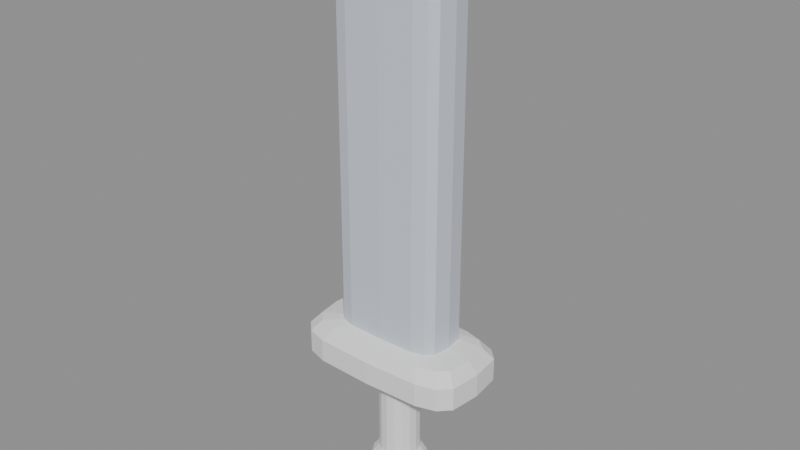 # Source: BE_FxBladeChunky.blend  (saved by Blender 5.2.45; exported with 4.5.12 LTS)
import bpy
from mathutils import Matrix  # noqa: F401  (used for matrix-valued properties, if any)

bpy.ops.wm.read_factory_settings(use_empty=True)
scene = bpy.context.scene
scene.name = 'FxBladeChunky'

# ---- materials (node trees are filled in below, after node groups)
mat_blade = bpy.data.materials.new('Blade')
mat_blade.diffuse_color = (0.63, 0.68, 0.76, 1.0)
mat_hilt = bpy.data.materials.new('Hilt')
mat_hilt.diffuse_color = (0.86, 0.86, 0.86, 1.0)

# ---- material node trees
mat_blade.use_nodes = True; mat_blade.node_tree.nodes.clear()
_N = mat_blade.node_tree.nodes; _L = mat_blade.node_tree.links
n0 = _N.new('ShaderNodeBsdfPrincipled'); n0.name = 'Principled BSDF'; n0.location = (-200, 100)
n0.inputs[0].default_value = (0.63, 0.68, 0.76, 1.0)
n0.inputs[10].default_value = 0.005
n1 = _N.new('ShaderNodeOutputMaterial'); n1.name = 'Material Output'; n1.location = (200, 100)
_L.new(n0.outputs[0], n1.inputs[0])
n1.is_active_output = True
mat_hilt.use_nodes = True; mat_hilt.node_tree.nodes.clear()
_N = mat_hilt.node_tree.nodes; _L = mat_hilt.node_tree.links
n0 = _N.new('ShaderNodeBsdfPrincipled'); n0.name = 'Principled BSDF'; n0.location = (-200, 100)
n0.inputs[0].default_value = (0.86, 0.86, 0.86, 1.0)
n0.inputs[2].default_value = 0.75
n0.inputs[10].default_value = 0.005
n1 = _N.new('ShaderNodeOutputMaterial'); n1.name = 'Material Output'; n1.location = (200, 100)
_L.new(n0.outputs[0], n1.inputs[0])
n1.is_active_output = True

# ---- meshes
me_be_fxbladechunky_mesh = bpy.data.meshes.new('BE_FxBladeChunky_Mesh')
me_be_fxbladechunky_mesh.from_pydata([(0.16, 0.0, -3.5), (0.1478, 0.06123, -3.5), (0.1131, 0.1131, -3.5), (0.06123, 0.1478, -3.5), (9.797e-18, 0.16, -3.5), (-0.06123, 0.1478, -3.5), (-0.1131, 0.1131, -3.5), (-0.1478, 0.06123, -3.5), (-0.16, 1.959e-17, -3.5), (-0.1478, -0.06123, -3.5), (-0.1131, -0.1131, -3.5), (-0.06123, -0.1478, -3.5), (-2.939e-17, -0.16, -3.5), (0.06123, -0.1478, -3.5), (0.1131, -0.1131, -3.5), (0.1478, -0.06123, -3.5), (0.32, 0.0, -3.43), (0.2956, 0.1148, -3.43), (0.2263, 0.2121, -3.43), (0.1225, 0.2772, -3.43), (1.959e-17, 0.3, -3.43), (-0.1225, 0.2772, -3.43), (-0.2263, 0.2121, -3.43), (-0.2956, 0.1148, -3.43), (-0.32, 3.674e-17, -3.43), (-0.2956, -0.1148, -3.43), (-0.2263, -0.2121, -3.43), (-0.1225, -0.2772, -3.43), (-5.878e-17, -0.3, -3.43), (0.1225, -0.2772, -3.43), (0.2263, -0.2121, -3.43), (0.2956, -0.1148, -3.43), (0.4, 0.0, -3.25), (0.3696, 0.1378, -3.25), (0.2828, 0.2546, -3.25), (0.1531, 0.3326, -3.25), (2.449e-17, 0.36, -3.25), (-0.1531, 0.3326, -3.25), (-0.2828, 0.2546, -3.25), (-0.3696, 0.1378, -3.25), (-0.4, 4.409e-17, -3.25), (-0.3696, -0.1378, -3.25), (-0.2828, -0.2546, -3.25), (-0.1531, -0.3326, -3.25), (-7.348e-17, -0.36, -3.25), (0.1531, -0.3326, -3.25), (0.2828, -0.2546, -3.25), (0.3696, -0.1378, -3.25), (0.34, 0.0, -3.05), (0.3141, 0.1186, -3.05), (0.2404, 0.2192, -3.05), (0.1301, 0.2864, -3.05), (2.082e-17, 0.31, -3.05), (-0.1301, 0.2864, -3.05), (-0.2404, 0.2192, -3.05), (-0.3141, 0.1186, -3.05), (-0.34, 3.796e-17, -3.05), (-0.3141, -0.1186, -3.05), (-0.2404, -0.2192, -3.05), (-0.1301, -0.2864, -3.05), (-6.246e-17, -0.31, -3.05), (0.1301, -0.2864, -3.05), (0.2404, -0.2192, -3.05), (0.3141, -0.1186, -3.05), (0.25, 0.0, -2.94), (0.231, 0.09567, -2.94), (0.1768, 0.1768, -2.94), (0.09567, 0.231, -2.94), (1.531e-17, 0.25, -2.94), (-0.09567, 0.231, -2.94), (-0.1768, 0.1768, -2.94), (-0.231, 0.09567, -2.94), (-0.25, 3.062e-17, -2.94), (-0.231, -0.09567, -2.94), (-0.1768, -0.1768, -2.94), (-0.09567, -0.231, -2.94), (-4.592e-17, -0.25, -2.94), (0.09567, -0.231, -2.94), (0.1768, -0.1768, -2.94), (0.231, -0.09567, -2.94), (0.245, 0.0, -2.82), (0.2264, 0.09376, -2.82), (0.1732, 0.1732, -2.82), (0.09376, 0.2264, -2.82), (1.5e-17, 0.245, -2.82), (-0.09376, 0.2264, -2.82), (-0.1732, 0.1732, -2.82), (-0.2264, 0.09376, -2.82), (-0.245, 3e-17, -2.82), (-0.2264, -0.09376, -2.82), (-0.1732, -0.1732, -2.82), (-0.09376, -0.2264, -2.82), (-4.501e-17, -0.245, -2.82), (0.09376, -0.2264, -2.82), (0.1732, -0.1732, -2.82), (0.2264, -0.09376, -2.82), (0.245, 0.0, -2.05), (0.2264, 0.09376, -2.05), (0.1732, 0.1732, -2.05), (0.09376, 0.2264, -2.05), (1.5e-17, 0.245, -2.05), (-0.09376, 0.2264, -2.05), (-0.1732, 0.1732, -2.05), (-0.2264, 0.09376, -2.05), (-0.245, 3e-17, -2.05), (-0.2264, -0.09376, -2.05), (-0.1732, -0.1732, -2.05), (-0.09376, -0.2264, -2.05), (-4.501e-17, -0.245, -2.05), (0.09376, -0.2264, -2.05), (0.1732, -0.1732, -2.05), (0.2264, -0.09376, -2.05), (0.32, 0.0, -1.94), (0.3027, 0.1583, -1.94), (0.2511, 0.2432, -1.94), (0.1634, 0.2933, -1.94), (1.432e-12, 0.31, -1.94), (-0.1634, 0.2933, -1.94), (-0.2511, 0.2432, -1.94), (-0.3027, 0.1583, -1.94), (-0.32, 2.254e-12, -1.94), (-0.3027, -0.1583, -1.94), (-0.2511, -0.2432, -1.94), (-0.1634, -0.2933, -1.94), (-3.09e-12, -0.31, -1.94), (0.1634, -0.2933, -1.94), (0.2511, -0.2432, -1.94), (0.3027, -0.1583, -1.94), (0.96, 0.0, -1.88), (0.9227, 0.2969, -1.88), (0.8073, 0.4036, -1.88), (0.5939, 0.4614, -1.88), (7.512e-09, 0.48, -1.88), (-0.5939, 0.4614, -1.88), (-0.8073, 0.4036, -1.88), (-0.9227, 0.2969, -1.88), (-0.96, 5.312e-09, -1.88), (-0.9227, -0.2969, -1.88), (-0.8073, -0.4036, -1.88), (-0.5939, -0.4614, -1.88), (-1.301e-08, -0.48, -1.88), (0.5939, -0.4614, -1.88), (0.8073, -0.4036, -1.88), (0.9227, -0.2969, -1.88), (1.1, 0.0, -1.76), (1.057, 0.3712, -1.76), (0.925, 0.5045, -1.76), (0.6805, 0.5767, -1.76), (8.608e-09, 0.6, -1.76), (-0.6805, 0.5767, -1.76), (-0.925, 0.5045, -1.76), (-1.057, 0.3712, -1.76), (-1.1, 6.64e-09, -1.76), (-1.057, -0.3712, -1.76), (-0.925, -0.5045, -1.76), (-0.6805, -0.5767, -1.76), (-1.491e-08, -0.6, -1.76), (0.6805, -0.5767, -1.76), (0.925, -0.5045, -1.76), (1.057, -0.3712, -1.76), (1.1, 0.0, -1.48), (1.057, 0.3712, -1.48), (0.925, 0.5045, -1.48), (0.6805, 0.5767, -1.48), (8.608e-09, 0.6, -1.48), (-0.6805, 0.5767, -1.48), (-0.925, 0.5045, -1.48), (-1.057, 0.3712, -1.48), (-1.1, 6.64e-09, -1.48), (-1.057, -0.3712, -1.48), (-0.925, -0.5045, -1.48), (-0.6805, -0.5767, -1.48), (-1.491e-08, -0.6, -1.48), (0.6805, -0.5767, -1.48), (0.925, -0.5045, -1.48), (1.057, -0.3712, -1.48), (0.98, 0.0, -1.34), (0.942, 0.2969, -1.34), (0.8241, 0.4036, -1.34), (0.6062, 0.4614, -1.34), (7.669e-09, 0.48, -1.34), (-0.6062, 0.4614, -1.34), (-0.8241, 0.4036, -1.34), (-0.942, 0.2969, -1.34), (-0.98, 5.312e-09, -1.34), (-0.942, -0.2969, -1.34), (-0.8241, -0.4036, -1.34), (-0.6062, -0.4614, -1.34), (-1.328e-08, -0.48, -1.34), (0.6062, -0.4614, -1.34), (0.8241, -0.4036, -1.34), (0.942, -0.2969, -1.34), (0.7, 0.0, -1.29), (0.6728, 0.2165, -1.29), (0.5886, 0.2943, -1.29), (0.433, 0.3364, -1.29), (5.478e-09, 0.35, -1.29), (-0.433, 0.3364, -1.29), (-0.5886, 0.2943, -1.29), (-0.6728, 0.2165, -1.29), (-0.7, 3.873e-09, -1.29), (-0.6728, -0.2165, -1.29), (-0.5886, -0.2943, -1.29), (-0.433, -0.3364, -1.29), (-9.487e-09, -0.35, -1.29), (0.433, -0.3364, -1.29), (0.5886, -0.2943, -1.29), (0.6728, -0.2165, -1.29), (0.7, 0.0, -0.9), (0.6728, 0.2165, -0.9), (0.5886, 0.2943, -0.9), (0.433, 0.3364, -0.9), (5.478e-09, 0.35, -0.9), (-0.433, 0.3364, -0.9), (-0.5886, 0.2943, -0.9), (-0.6728, 0.2165, -0.9), (-0.7, 3.873e-09, -0.9), (-0.6728, -0.2165, -0.9), (-0.5886, -0.2943, -0.9), (-0.433, -0.3364, -0.9), (-9.487e-09, -0.35, -0.9), (0.433, -0.3364, -0.9), (0.5886, -0.2943, -0.9), (0.6728, -0.2165, -0.9), (0.7, 0.0, 2.65), (0.6728, 0.2165, 2.65), (0.5886, 0.2943, 2.65), (0.433, 0.3364, 2.65), (5.478e-09, 0.35, 2.65), (-0.433, 0.3364, 2.65), (-0.5886, 0.2943, 2.65), (-0.6728, 0.2165, 2.65), (-0.7, 3.873e-09, 2.65), (-0.6728, -0.2165, 2.65), (-0.5886, -0.2943, 2.65), (-0.433, -0.3364, 2.65), (-9.487e-09, -0.35, 2.65), (0.433, -0.3364, 2.65), (0.5886, -0.2943, 2.65), (0.6728, -0.2165, 2.65), (0.66, 0.0, 2.96), (0.6319, 0.2005, 2.96), (0.5455, 0.281, 2.96), (0.3891, 0.3255, 2.96), (7.987e-10, 0.34, 2.96), (-0.3891, 0.3255, 2.96), (-0.5455, 0.281, 2.96), (-0.6319, 0.2005, 2.96), (-0.66, 6.024e-10, 2.96), (-0.6319, -0.2005, 2.96), (-0.5455, -0.281, 2.96), (-0.3891, -0.3255, 2.96), (-1.462e-09, -0.34, 2.96), (0.3891, -0.3255, 2.96), (0.5455, -0.281, 2.96), (0.6319, -0.2005, 2.96), (0.51, 0.0, 3.22), (0.4844, 0.1553, 3.22), (0.4071, 0.2315, 3.22), (0.2732, 0.2755, 3.22), (1.476e-11, 0.29, 3.22), (-0.2732, 0.2755, 3.22), (-0.4071, 0.2315, 3.22), (-0.4844, 0.1553, 3.22), (-0.51, 1.317e-11, 3.22), (-0.4844, -0.1553, 3.22), (-0.4071, -0.2315, 3.22), (-0.2732, -0.2755, 3.22), (-3.015e-11, -0.29, 3.22), (0.2732, -0.2755, 3.22), (0.4071, -0.2315, 3.22), (0.4844, -0.1553, 3.22), (0.3, 0.0, 3.4), (0.2805, 0.08398, 3.4), (0.2235, 0.1415, 3.4), (0.1326, 0.1776, 3.4), (4.967e-15, 0.19, 3.4), (-0.1326, 0.1776, 3.4), (-0.2235, 0.1415, 3.4), (-0.2805, 0.08398, 3.4), (-0.3, 5.67e-15, 3.4), (-0.2805, -0.08398, 3.4), (-0.2235, -0.1415, 3.4), (-0.1326, -0.1776, 3.4), (-1.264e-14, -0.19, 3.4), (0.1326, -0.1776, 3.4), (0.2235, -0.1415, 3.4), (0.2805, -0.08398, 3.4), (0.12, 0.0, 3.5), (0.1109, 0.03444, 3.5), (0.08485, 0.06364, 3.5), (0.04592, 0.08315, 3.5), (7.348e-18, 0.09, 3.5), (-0.04592, 0.08315, 3.5), (-0.08485, 0.06364, 3.5), (-0.1109, 0.03444, 3.5), (-0.12, 1.102e-17, 3.5), (-0.1109, -0.03444, 3.5), (-0.08485, -0.06364, 3.5), (-0.04592, -0.08315, 3.5), (-2.204e-17, -0.09, 3.5), (0.04592, -0.08315, 3.5), (0.08485, -0.06364, 3.5), (0.1109, -0.03444, 3.5)], [], [(15, 14, 13, 12, 11, 10, 9, 8, 7, 6, 5, 4, 3, 2, 1, 0), (0, 1, 17, 16), (1, 2, 18, 17), (2, 3, 19, 18), (3, 4, 20, 19), (4, 5, 21, 20), (5, 6, 22, 21), (6, 7, 23, 22), (7, 8, 24, 23), (8, 9, 25, 24), (9, 10, 26, 25), (10, 11, 27, 26), (11, 12, 28, 27), (12, 13, 29, 28), (13, 14, 30, 29), (14, 15, 31, 30), (15, 0, 16, 31), (16, 17, 33, 32), (17, 18, 34, 33), (18, 19, 35, 34), (19, 20, 36, 35), (20, 21, 37, 36), (21, 22, 38, 37), (22, 23, 39, 38), (23, 24, 40, 39), (24, 25, 41, 40), (25, 26, 42, 41), (26, 27, 43, 42), (27, 28, 44, 43), (28, 29, 45, 44), (29, 30, 46, 45), (30, 31, 47, 46), (31, 16, 32, 47), (32, 33, 49, 48), (33, 34, 50, 49), (34, 35, 51, 50), (35, 36, 52, 51), (36, 37, 53, 52), (37, 38, 54, 53), (38, 39, 55, 54), (39, 40, 56, 55), (40, 41, 57, 56), (41, 42, 58, 57), (42, 43, 59, 58), (43, 44, 60, 59), (44, 45, 61, 60), (45, 46, 62, 61), (46, 47, 63, 62), (47, 32, 48, 63), (48, 49, 65, 64), (49, 50, 66, 65), (50, 51, 67, 66), (51, 52, 68, 67), (52, 53, 69, 68), (53, 54, 70, 69), (54, 55, 71, 70), (55, 56, 72, 71), (56, 57, 73, 72), (57, 58, 74, 73), (58, 59, 75, 74), (59, 60, 76, 75), (60, 61, 77, 76), (61, 62, 78, 77), (62, 63, 79, 78), (63, 48, 64, 79), (64, 65, 81, 80), (65, 66, 82, 81), (66, 67, 83, 82), (67, 68, 84, 83), (68, 69, 85, 84), (69, 70, 86, 85), (70, 71, 87, 86), (71, 72, 88, 87), (72, 73, 89, 88), (73, 74, 90, 89), (74, 75, 91, 90), (75, 76, 92, 91), (76, 77, 93, 92), (77, 78, 94, 93), (78, 79, 95, 94), (79, 64, 80, 95), (80, 81, 97, 96), (81, 82, 98, 97), (82, 83, 99, 98), (83, 84, 100, 99), (84, 85, 101, 100), (85, 86, 102, 101), (86, 87, 103, 102), (87, 88, 104, 103), (88, 89, 105, 104), (89, 90, 106, 105), (90, 91, 107, 106), (91, 92, 108, 107), (92, 93, 109, 108), (93, 94, 110, 109), (94, 95, 111, 110), (95, 80, 96, 111), (96, 97, 113, 112), (97, 98, 114, 113), (98, 99, 115, 114), (99, 100, 116, 115), (100, 101, 117, 116), (101, 102, 118, 117), (102, 103, 119, 118), (103, 104, 120, 119), (104, 105, 121, 120), (105, 106, 122, 121), (106, 107, 123, 122), (107, 108, 124, 123), (108, 109, 125, 124), (109, 110, 126, 125), (110, 111, 127, 126), (111, 96, 112, 127), (112, 113, 129, 128), (113, 114, 130, 129), (114, 115, 131, 130), (115, 116, 132, 131), (116, 117, 133, 132), (117, 118, 134, 133), (118, 119, 135, 134), (119, 120, 136, 135), (120, 121, 137, 136), (121, 122, 138, 137), (122, 123, 139, 138), (123, 124, 140, 139), (124, 125, 141, 140), (125, 126, 142, 141), (126, 127, 143, 142), (127, 112, 128, 143), (128, 129, 145, 144), (129, 130, 146, 145), (130, 131, 147, 146), (131, 132, 148, 147), (132, 133, 149, 148), (133, 134, 150, 149), (134, 135, 151, 150), (135, 136, 152, 151), (136, 137, 153, 152), (137, 138, 154, 153), (138, 139, 155, 154), (139, 140, 156, 155), (140, 141, 157, 156), (141, 142, 158, 157), (142, 143, 159, 158), (143, 128, 144, 159), (144, 145, 161, 160), (145, 146, 162, 161), (146, 147, 163, 162), (147, 148, 164, 163), (148, 149, 165, 164), (149, 150, 166, 165), (150, 151, 167, 166), (151, 152, 168, 167), (152, 153, 169, 168), (153, 154, 170, 169), (154, 155, 171, 170), (155, 156, 172, 171), (156, 157, 173, 172), (157, 158, 174, 173), (158, 159, 175, 174), (159, 144, 160, 175), (160, 161, 177, 176), (161, 162, 178, 177), (162, 163, 179, 178), (163, 164, 180, 179), (164, 165, 181, 180), (165, 166, 182, 181), (166, 167, 183, 182), (167, 168, 184, 183), (168, 169, 185, 184), (169, 170, 186, 185), (170, 171, 187, 186), (171, 172, 188, 187), (172, 173, 189, 188), (173, 174, 190, 189), (174, 175, 191, 190), (175, 160, 176, 191), (176, 177, 193, 192), (177, 178, 194, 193), (178, 179, 195, 194), (179, 180, 196, 195), (180, 181, 197, 196), (181, 182, 198, 197), (182, 183, 199, 198), (183, 184, 200, 199), (184, 185, 201, 200), (185, 186, 202, 201), (186, 187, 203, 202), (187, 188, 204, 203), (188, 189, 205, 204), (189, 190, 206, 205), (190, 191, 207, 206), (191, 176, 192, 207), (192, 193, 209, 208), (193, 194, 210, 209), (194, 195, 211, 210), (195, 196, 212, 211), (196, 197, 213, 212), (197, 198, 214, 213), (198, 199, 215, 214), (199, 200, 216, 215), (200, 201, 217, 216), (201, 202, 218, 217), (202, 203, 219, 218), (203, 204, 220, 219), (204, 205, 221, 220), (205, 206, 222, 221), (206, 207, 223, 222), (207, 192, 208, 223), (208, 209, 225, 224), (209, 210, 226, 225), (210, 211, 227, 226), (211, 212, 228, 227), (212, 213, 229, 228), (213, 214, 230, 229), (214, 215, 231, 230), (215, 216, 232, 231), (216, 217, 233, 232), (217, 218, 234, 233), (218, 219, 235, 234), (219, 220, 236, 235), (220, 221, 237, 236), (221, 222, 238, 237), (222, 223, 239, 238), (223, 208, 224, 239), (224, 225, 241, 240), (225, 226, 242, 241), (226, 227, 243, 242), (227, 228, 244, 243), (228, 229, 245, 244), (229, 230, 246, 245), (230, 231, 247, 246), (231, 232, 248, 247), (232, 233, 249, 248), (233, 234, 250, 249), (234, 235, 251, 250), (235, 236, 252, 251), (236, 237, 253, 252), (237, 238, 254, 253), (238, 239, 255, 254), (239, 224, 240, 255), (240, 241, 257, 256), (241, 242, 258, 257), (242, 243, 259, 258), (243, 244, 260, 259), (244, 245, 261, 260), (245, 246, 262, 261), (246, 247, 263, 262), (247, 248, 264, 263), (248, 249, 265, 264), (249, 250, 266, 265), (250, 251, 267, 266), (251, 252, 268, 267), (252, 253, 269, 268), (253, 254, 270, 269), (254, 255, 271, 270), (255, 240, 256, 271), (256, 257, 273, 272), (257, 258, 274, 273), (258, 259, 275, 274), (259, 260, 276, 275), (260, 261, 277, 276), (261, 262, 278, 277), (262, 263, 279, 278), (263, 264, 280, 279), (264, 265, 281, 280), (265, 266, 282, 281), (266, 267, 283, 282), (267, 268, 284, 283), (268, 269, 285, 284), (269, 270, 286, 285), (270, 271, 287, 286), (271, 256, 272, 287), (272, 273, 289, 288), (273, 274, 290, 289), (274, 275, 291, 290), (275, 276, 292, 291), (276, 277, 293, 292), (277, 278, 294, 293), (278, 279, 295, 294), (279, 280, 296, 295), (280, 281, 297, 296), (281, 282, 298, 297), (282, 283, 299, 298), (283, 284, 300, 299), (284, 285, 301, 300), (285, 286, 302, 301), (286, 287, 303, 302), (287, 272, 288, 303), (288, 289, 290, 291, 292, 293, 294, 295, 296, 297, 298, 299, 300, 301, 302, 303)])
me_be_fxbladechunky_mesh.polygons.foreach_set('material_index', [1, 1, 1, 1, 1, 1, 1, 1, 1, 1, 1, 1, 1, 1, 1, 1, 1, 1, 1, 1, 1, 1, 1, 1, 1, 1, 1, 1, 1, 1, 1, 1, 1, 1, 1, 1, 1, 1, 1, 1, 1, 1, 1, 1, 1, 1, 1, 1, 1, 1, 1, 1, 1, 1, 1, 1, 1, 1, 1, 1, 1, 1, 1, 1, 1, 1, 1, 1, 1, 1, 1, 1, 1, 1, 1, 1, 1, 1, 1, 1, 1, 1, 1, 1, 1, 1, 1, 1, 1, 1, 1, 1, 1, 1, 1, 1, 1, 1, 1, 1, 1, 1, 1, 1, 1, 1, 1, 1, 1, 1, 1, 1, 1, 1, 1, 1, 1, 1, 1, 1, 1, 1, 1, 1, 1, 1, 1, 1, 1, 1, 1, 1, 1, 1, 1, 1, 1, 1, 1, 1, 1, 1, 1, 1, 1, 1, 1, 1, 1, 1, 1, 1, 1, 1, 1, 1, 1, 1, 1, 1, 1, 1, 1, 1, 1, 1, 1, 1, 1, 1, 1, 1, 1, 1, 1, 1, 1, 1, 1, 1, 1, 1, 1, 1, 1, 1, 1, 1, 1, 1, 1, 1, 1, 0, 0, 0, 0, 0, 0, 0, 0, 0, 0, 0, 0, 0, 0, 0, 0, 0, 0, 0, 0, 0, 0, 0, 0, 0, 0, 0, 0, 0, 0, 0, 0, 0, 0, 0, 0, 0, 0, 0, 0, 0, 0, 0, 0, 0, 0, 0, 0, 0, 0, 0, 0, 0, 0, 0, 0, 0, 0, 0, 0, 0, 0, 0, 0, 0, 0, 0, 0, 0, 0, 0, 0, 0, 0, 0, 0, 0, 0, 0, 0, 0, 0, 0, 0, 0, 0, 0, 0, 0, 0, 0, 0, 0, 0, 0, 0, 0])
me_be_fxbladechunky_mesh.materials.append(mat_blade)
me_be_fxbladechunky_mesh.materials.append(mat_hilt)
me_be_fxbladechunky_mesh.update()

# ---- objects
ob_be_fxbladechunky = bpy.data.objects.new('BE_FxBladeChunky', me_be_fxbladechunky_mesh)

# ---- transforms, parenting, visibility, modifiers, constraints
ob_be_fxbladechunky.location = (0.0, 0.0, 0.0)

# ---- collection membership
scene.collection.objects.link(ob_be_fxbladechunky)

# ---- scene / render settings (as saved in the file)
scene.frame_start = 1; scene.frame_end = 250; scene.frame_set(1)
scene.render.engine = 'BLENDER_EEVEE_NEXT'
scene.render.image_settings.exr_codec = 'NONE'
scene.render.use_bake_clear = False
scene.render.bake_margin = 0
scene.render.bake_bias = 0.0
scene.render.bake_samples = 0
scene.render.simplify_subdivision_render = 0
scene.render.simplify_child_particles_render = 0.0
scene.render.compositor_device = 'GPU'
scene.eevee.use_volume_custom_range = False
scene.eevee.gtao_distance = 0.0
scene.eevee.use_fast_gi = False
scene.eevee.fast_gi_thickness_near = 0.1
scene.eevee.fast_gi_thickness_far = 0.0
scene.eevee.ray_tracing_options.screen_trace_thickness = 0.1
bpy.context.view_layer.update()

# ---- added for rendering (the .blend has no active camera and no usable light): camera, sun + grey world if the file has none
cam_auto = bpy.data.cameras.new('AutoCamera')
cam_auto.lens = 50.0
cam_auto.sensor_width = 36.0
cam_auto.clip_end = 1000.0
ob_auto_camera = bpy.data.objects.new('AutoCamera', cam_auto)
scene.collection.objects.link(ob_auto_camera)
ob_auto_camera.location = (6.87909, -8.25491, 5.50327)
ob_auto_camera.rotation_euler = (1.09748, -7.21219e-08, 0.694738)
scene.camera = ob_auto_camera
light_auto_sun = bpy.data.lights.new('AutoSun', 'SUN')
light_auto_sun.energy = 3.0
light_auto_sun.angle = 0.0523599
ob_auto_sun = bpy.data.objects.new('AutoSun', light_auto_sun)
scene.collection.objects.link(ob_auto_sun)
ob_auto_sun.rotation_euler = (0.872665, 0.174533, 0.523599)
if scene.world is None:
    world_auto = bpy.data.worlds.new('AutoWorld')
    world_auto.color = (0.3, 0.3, 0.3)
    scene.world = world_auto
bpy.context.view_layer.update()
